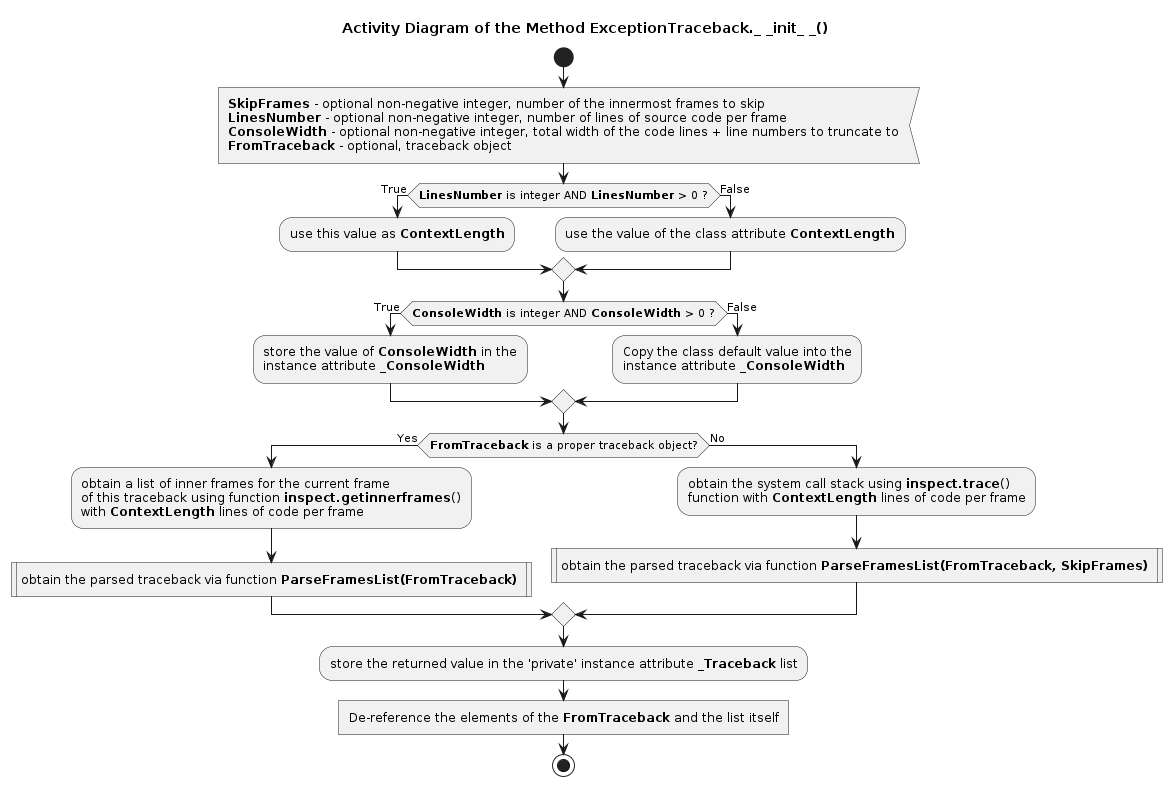

The diagram above was rendered by PlantUML. Its source (embedded in the PNG):
@startuml traceback_exceptiontraceback_init

title Activity Diagram of the Method ExceptionTraceback._ _init_ _()

start

:<b>SkipFrames</b> - optional non-negative integer, number of the innermost frames to skip
<b>LinesNumber</b> - optional non-negative integer, number of lines of source code per frame
<b>ConsoleWidth</b> - optional non-negative integer, total width of the code lines + line numbers to truncate to
<b>FromTraceback</b> - optional, traceback object<

if (<b>LinesNumber</b> is integer AND <b>LinesNumber</b> > 0 ?) then (True)
    :use this value as <b>ContextLength</b>;
else (False)
    :use the value of the class attribute <b>ContextLength</b>;
endif

if (<b>ConsoleWidth</b> is integer AND <b>ConsoleWidth</b> > 0 ?) then (True)
    :store the value of <b>ConsoleWidth</b> in the\ninstance attribute <b>_ConsoleWidth</b>;
else (False)
    :Copy the class default value into the\ninstance attribute <b>_ConsoleWidth</b>;
endif

if (<b>FromTraceback</b> is a proper traceback object?) then (Yes)
    :obtain a list of inner frames for the current frame\nof this traceback using function <b>inspect.getinnerframes</b>()\nwith <b>ContextLength</b> lines of code per frame;

    :obtain the parsed traceback via function <b>ParseFramesList(FromTraceback)</b> |
else (No)
    :obtain the system call stack using <b>inspect.trace</b>()\nfunction with <b>ContextLength</b> lines of code per frame;

    :obtain the parsed traceback via function <b>ParseFramesList(FromTraceback, SkipFrames)</b> |
endif

:store the returned value in the 'private' instance attribute <b>_Traceback</b> list;

:De-reference the elements of the <b>FromTraceback</b> and the list itself]

stop

@enduml